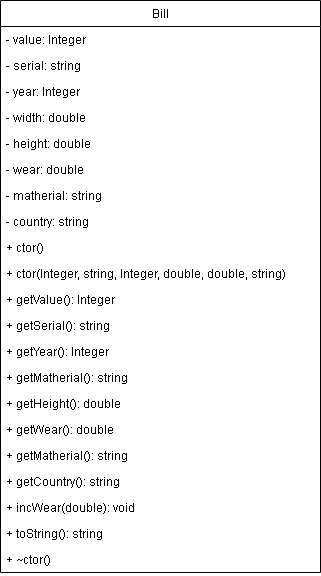

The diagram above was exported from draw.io. Its source (the exported page's mxGraphModel, read from the mxfile embedded in the PNG):
<mxGraphModel dx="1422" dy="794" grid="1" gridSize="10" guides="1" tooltips="1" connect="1" arrows="1" fold="1" page="1" pageScale="1" pageWidth="827" pageHeight="1169" math="0" shadow="0">
  <root>
    <mxCell id="0" />
    <mxCell id="1" parent="0" />
    <mxCell id="r5bW4L2zTycPGxT-BgyH-1" value="Bill" style="swimlane;fontStyle=0;childLayout=stackLayout;horizontal=1;startSize=26;fillColor=none;horizontalStack=0;resizeParent=1;resizeParentMax=0;resizeLast=0;collapsible=1;marginBottom=0;" vertex="1" parent="1">
      <mxGeometry x="120" y="40" width="320" height="572" as="geometry">
        <mxRectangle x="120" y="40" width="50" height="26" as="alternateBounds" />
      </mxGeometry>
    </mxCell>
    <mxCell id="r5bW4L2zTycPGxT-BgyH-2" value="- value: Integer" style="text;strokeColor=none;fillColor=none;align=left;verticalAlign=top;spacingLeft=4;spacingRight=4;overflow=hidden;rotatable=0;points=[[0,0.5],[1,0.5]];portConstraint=eastwest;" vertex="1" parent="r5bW4L2zTycPGxT-BgyH-1">
      <mxGeometry y="26" width="320" height="26" as="geometry" />
    </mxCell>
    <mxCell id="r5bW4L2zTycPGxT-BgyH-20" value="- serial: string" style="text;strokeColor=none;fillColor=none;align=left;verticalAlign=top;spacingLeft=4;spacingRight=4;overflow=hidden;rotatable=0;points=[[0,0.5],[1,0.5]];portConstraint=eastwest;" vertex="1" parent="r5bW4L2zTycPGxT-BgyH-1">
      <mxGeometry y="52" width="320" height="26" as="geometry" />
    </mxCell>
    <mxCell id="r5bW4L2zTycPGxT-BgyH-22" value="- year: Integer" style="text;strokeColor=none;fillColor=none;align=left;verticalAlign=top;spacingLeft=4;spacingRight=4;overflow=hidden;rotatable=0;points=[[0,0.5],[1,0.5]];portConstraint=eastwest;" vertex="1" parent="r5bW4L2zTycPGxT-BgyH-1">
      <mxGeometry y="78" width="320" height="26" as="geometry" />
    </mxCell>
    <mxCell id="r5bW4L2zTycPGxT-BgyH-6" value="- width: double" style="text;strokeColor=none;fillColor=none;align=left;verticalAlign=top;spacingLeft=4;spacingRight=4;overflow=hidden;rotatable=0;points=[[0,0.5],[1,0.5]];portConstraint=eastwest;" vertex="1" parent="r5bW4L2zTycPGxT-BgyH-1">
      <mxGeometry y="104" width="320" height="26" as="geometry" />
    </mxCell>
    <mxCell id="r5bW4L2zTycPGxT-BgyH-7" value="- height: double" style="text;strokeColor=none;fillColor=none;align=left;verticalAlign=top;spacingLeft=4;spacingRight=4;overflow=hidden;rotatable=0;points=[[0,0.5],[1,0.5]];portConstraint=eastwest;" vertex="1" parent="r5bW4L2zTycPGxT-BgyH-1">
      <mxGeometry y="130" width="320" height="26" as="geometry" />
    </mxCell>
    <mxCell id="r5bW4L2zTycPGxT-BgyH-17" value="- wear: double" style="text;strokeColor=none;fillColor=none;align=left;verticalAlign=top;spacingLeft=4;spacingRight=4;overflow=hidden;rotatable=0;points=[[0,0.5],[1,0.5]];portConstraint=eastwest;" vertex="1" parent="r5bW4L2zTycPGxT-BgyH-1">
      <mxGeometry y="156" width="320" height="26" as="geometry" />
    </mxCell>
    <mxCell id="r5bW4L2zTycPGxT-BgyH-8" value="- matherial: string" style="text;strokeColor=none;fillColor=none;align=left;verticalAlign=top;spacingLeft=4;spacingRight=4;overflow=hidden;rotatable=0;points=[[0,0.5],[1,0.5]];portConstraint=eastwest;" vertex="1" parent="r5bW4L2zTycPGxT-BgyH-1">
      <mxGeometry y="182" width="320" height="26" as="geometry" />
    </mxCell>
    <mxCell id="r5bW4L2zTycPGxT-BgyH-13" value="- country: string" style="text;strokeColor=none;fillColor=none;align=left;verticalAlign=top;spacingLeft=4;spacingRight=4;overflow=hidden;rotatable=0;points=[[0,0.5],[1,0.5]];portConstraint=eastwest;" vertex="1" parent="r5bW4L2zTycPGxT-BgyH-1">
      <mxGeometry y="208" width="320" height="26" as="geometry" />
    </mxCell>
    <mxCell id="r5bW4L2zTycPGxT-BgyH-3" value="+ ctor()" style="text;strokeColor=none;fillColor=none;align=left;verticalAlign=top;spacingLeft=4;spacingRight=4;overflow=hidden;rotatable=0;points=[[0,0.5],[1,0.5]];portConstraint=eastwest;" vertex="1" parent="r5bW4L2zTycPGxT-BgyH-1">
      <mxGeometry y="234" width="320" height="26" as="geometry" />
    </mxCell>
    <mxCell id="r5bW4L2zTycPGxT-BgyH-5" value="+ ctor(Integer, string, Integer, double, double, string)" style="text;strokeColor=none;fillColor=none;align=left;verticalAlign=top;spacingLeft=4;spacingRight=4;overflow=hidden;rotatable=0;points=[[0,0.5],[1,0.5]];portConstraint=eastwest;" vertex="1" parent="r5bW4L2zTycPGxT-BgyH-1">
      <mxGeometry y="260" width="320" height="26" as="geometry" />
    </mxCell>
    <mxCell id="r5bW4L2zTycPGxT-BgyH-9" value="+ getValue(): Integer" style="text;strokeColor=none;fillColor=none;align=left;verticalAlign=top;spacingLeft=4;spacingRight=4;overflow=hidden;rotatable=0;points=[[0,0.5],[1,0.5]];portConstraint=eastwest;" vertex="1" parent="r5bW4L2zTycPGxT-BgyH-1">
      <mxGeometry y="286" width="320" height="26" as="geometry" />
    </mxCell>
    <mxCell id="r5bW4L2zTycPGxT-BgyH-10" value="+ getSerial(): string" style="text;strokeColor=none;fillColor=none;align=left;verticalAlign=top;spacingLeft=4;spacingRight=4;overflow=hidden;rotatable=0;points=[[0,0.5],[1,0.5]];portConstraint=eastwest;" vertex="1" parent="r5bW4L2zTycPGxT-BgyH-1">
      <mxGeometry y="312" width="320" height="26" as="geometry" />
    </mxCell>
    <mxCell id="r5bW4L2zTycPGxT-BgyH-23" value="+ getYear(): Integer" style="text;strokeColor=none;fillColor=none;align=left;verticalAlign=top;spacingLeft=4;spacingRight=4;overflow=hidden;rotatable=0;points=[[0,0.5],[1,0.5]];portConstraint=eastwest;" vertex="1" parent="r5bW4L2zTycPGxT-BgyH-1">
      <mxGeometry y="338" width="320" height="26" as="geometry" />
    </mxCell>
    <mxCell id="r5bW4L2zTycPGxT-BgyH-21" value="+ getMatherial(): string" style="text;strokeColor=none;fillColor=none;align=left;verticalAlign=top;spacingLeft=4;spacingRight=4;overflow=hidden;rotatable=0;points=[[0,0.5],[1,0.5]];portConstraint=eastwest;" vertex="1" parent="r5bW4L2zTycPGxT-BgyH-1">
      <mxGeometry y="364" width="320" height="26" as="geometry" />
    </mxCell>
    <mxCell id="r5bW4L2zTycPGxT-BgyH-11" value="+ getHeight(): double" style="text;strokeColor=none;fillColor=none;align=left;verticalAlign=top;spacingLeft=4;spacingRight=4;overflow=hidden;rotatable=0;points=[[0,0.5],[1,0.5]];portConstraint=eastwest;" vertex="1" parent="r5bW4L2zTycPGxT-BgyH-1">
      <mxGeometry y="390" width="320" height="26" as="geometry" />
    </mxCell>
    <mxCell id="r5bW4L2zTycPGxT-BgyH-19" value="+ getWear(): double" style="text;strokeColor=none;fillColor=none;align=left;verticalAlign=top;spacingLeft=4;spacingRight=4;overflow=hidden;rotatable=0;points=[[0,0.5],[1,0.5]];portConstraint=eastwest;" vertex="1" parent="r5bW4L2zTycPGxT-BgyH-1">
      <mxGeometry y="416" width="320" height="26" as="geometry" />
    </mxCell>
    <mxCell id="r5bW4L2zTycPGxT-BgyH-12" value="+ getMatherial(): string" style="text;strokeColor=none;fillColor=none;align=left;verticalAlign=top;spacingLeft=4;spacingRight=4;overflow=hidden;rotatable=0;points=[[0,0.5],[1,0.5]];portConstraint=eastwest;" vertex="1" parent="r5bW4L2zTycPGxT-BgyH-1">
      <mxGeometry y="442" width="320" height="26" as="geometry" />
    </mxCell>
    <mxCell id="r5bW4L2zTycPGxT-BgyH-14" value="+ getCountry(): string" style="text;strokeColor=none;fillColor=none;align=left;verticalAlign=top;spacingLeft=4;spacingRight=4;overflow=hidden;rotatable=0;points=[[0,0.5],[1,0.5]];portConstraint=eastwest;" vertex="1" parent="r5bW4L2zTycPGxT-BgyH-1">
      <mxGeometry y="468" width="320" height="26" as="geometry" />
    </mxCell>
    <mxCell id="r5bW4L2zTycPGxT-BgyH-18" value="+ incWear(double): void" style="text;strokeColor=none;fillColor=none;align=left;verticalAlign=top;spacingLeft=4;spacingRight=4;overflow=hidden;rotatable=0;points=[[0,0.5],[1,0.5]];portConstraint=eastwest;" vertex="1" parent="r5bW4L2zTycPGxT-BgyH-1">
      <mxGeometry y="494" width="320" height="26" as="geometry" />
    </mxCell>
    <mxCell id="r5bW4L2zTycPGxT-BgyH-4" value="+ toString(): string" style="text;strokeColor=none;fillColor=none;align=left;verticalAlign=top;spacingLeft=4;spacingRight=4;overflow=hidden;rotatable=0;points=[[0,0.5],[1,0.5]];portConstraint=eastwest;" vertex="1" parent="r5bW4L2zTycPGxT-BgyH-1">
      <mxGeometry y="520" width="320" height="26" as="geometry" />
    </mxCell>
    <mxCell id="r5bW4L2zTycPGxT-BgyH-16" value="+ ~ctor()" style="text;strokeColor=none;fillColor=none;align=left;verticalAlign=top;spacingLeft=4;spacingRight=4;overflow=hidden;rotatable=0;points=[[0,0.5],[1,0.5]];portConstraint=eastwest;" vertex="1" parent="r5bW4L2zTycPGxT-BgyH-1">
      <mxGeometry y="546" width="320" height="26" as="geometry" />
    </mxCell>
  </root>
</mxGraphModel>